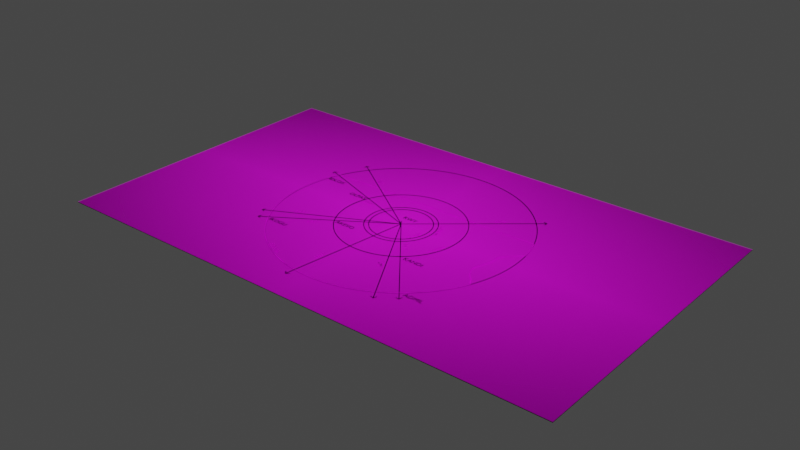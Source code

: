 # Source: VGHS_Radar_Map_50nm.blend  (saved by Blender 3.6.13; exported with 4.5.12 LTS)
import bpy
from mathutils import Matrix  # noqa: F401  (used for matrix-valued properties, if any)

bpy.ops.wm.read_factory_settings(use_empty=True)
scene = bpy.context.scene
scene.name = 'Scene'

# ---- collections
col_reference_image = bpy.data.collections.new('Reference_Image'); scene.collection.children.link(col_reference_image)
col_map_item = bpy.data.collections.new('Map_Item'); scene.collection.children.link(col_map_item)
col_xtra_item = bpy.data.collections.new('Xtra_Item'); col_map_item.children.link(col_xtra_item)
col_xtra_line = bpy.data.collections.new('Xtra Line'); col_xtra_item.children.link(col_xtra_line)
col_text_item = bpy.data.collections.new('Text_Item'); col_map_item.children.link(col_text_item)
col_reporting_point = bpy.data.collections.new('Reporting Point'); col_text_item.children.link(col_reporting_point)
col_caption = bpy.data.collections.new('Caption'); col_text_item.children.link(col_caption)
col_path_line_text = bpy.data.collections.new('Path Line Text'); col_text_item.children.link(col_path_line_text)
col_route_item = bpy.data.collections.new('Route_Item'); col_map_item.children.link(col_route_item)
col_basic_area = bpy.data.collections.new('Basic Area'); col_route_item.children.link(col_basic_area)
col_basic_area_1 = bpy.data.collections.new('Basic Area 1'); col_route_item.children.link(col_basic_area_1)
col_all_theme_map = bpy.data.collections.new('All_Theme_Map'); scene.collection.children.link(col_all_theme_map)

# ---- images (referenced by path relative to the original .blend; pixels are not part of the script)
import os
ASSET_DIR = os.environ.get("B2B_ASSET_DIR", "")  # directory of the original .blend (textures are referenced by path, not embedded)
HERE = os.path.dirname(os.path.abspath(__file__))  # packed textures are extracted next to this script under _unpacked/

def load_image(name, relpath, width, height, colorspace="sRGB"):
    """Load a texture the original file referenced (path relative to the .blend, or extracted next to this script)."""
    p = next((c for c in (os.path.join(HERE, relpath), os.path.join(ASSET_DIR, relpath)) if relpath and os.path.exists(c)), "")
    if p:
        img = bpy.data.images.load(p, check_existing=True)
        img.name = name
    else:  # same state as the original file: an image datablock whose file is absent (Cycles renders it pink)
        img = bpy.data.images.new(name, width, height)
        img.source = "FILE"
        img.filepath = "//" + (relpath or name)
    img.colorspace_settings.name = colorspace
    return img
img_map_color_palette_m2_psd = load_image('Map_Color_Palette M2.psd', 'Map_Color_Palette M2.psd', 1024, 1024, 'sRGB')
img_rm_satelite_50nm_psd = load_image('RM_Satelite_50nm.psd', 'RM_Satelite_50nm.psd', 1024, 1024, 'sRGB')

# ---- materials (node trees are filled in below, after node groups)
mat_gray_dark = bpy.data.materials.new('Gray_Dark')
mat_gray_dark.use_transparent_shadow = False
mat_gray_dark.diffuse_color = (0.1329, 0.1329, 0.1329, 1.0)
mat_white_bright = bpy.data.materials.new('White_Bright')
mat_white_bright.use_transparent_shadow = False
mat_white_bright.diffuse_color = (1.0, 1.0, 1.0, 1.0)
mat_white_dark = bpy.data.materials.new('White_Dark')
mat_white_dark.use_transparent_shadow = False
mat_white_dark.diffuse_color = (0.402, 0.402, 0.402, 1.0)
mat_map_color_palette = bpy.data.materials.new('Map_Color_Palette')
mat_map_color_palette.use_transparent_shadow = False
mat_map_color_palette.diffuse_color = (0.0, 1.0, 0.813, 1.0)
mat_rm_satelite_50nm = bpy.data.materials.new('RM_Satelite_50nm')
mat_rm_satelite_50nm.surface_render_method = 'BLENDED'
mat_rm_satelite_50nm.blend_method = 'BLEND'

# ---- node groups
ng_line_thickness = bpy.data.node_groups.new('Line Thickness', 'GeometryNodeTree')
_s = ng_line_thickness.interface.new_socket(name='Geometry', in_out='OUTPUT', socket_type='NodeSocketGeometry')
_s = ng_line_thickness.interface.new_socket(name='Geometry', in_out='INPUT', socket_type='NodeSocketGeometry')
_s = ng_line_thickness.interface.new_socket(name='Width', in_out='INPUT', socket_type='NodeSocketFloat')
_s.default_value = 20.0
_s.min_value = 0.0
_s.max_value = 100.0
_s = ng_line_thickness.interface.new_socket(name='Is Mesh', in_out='INPUT', socket_type='NodeSocketBool')
_s = ng_line_thickness.interface.new_socket(name='X Index', in_out='INPUT', socket_type='NodeSocketInt')
_s.min_value = 0
_s.max_value = 3
_s = ng_line_thickness.interface.new_socket(name='Y Index', in_out='INPUT', socket_type='NodeSocketInt')
ng_line_thickness.is_modifier = True
_N = ng_line_thickness.nodes; _L = ng_line_thickness.links
n0 = _N.new('GeometryNodeCurvePrimitiveLine'); n0.name = 'Curve Line'; n0.location = (-173, -56)
n1 = _N.new('ShaderNodeCombineXYZ'); n1.name = 'Combine XYZ'; n1.location = (-403, -89)
n2 = _N.new('ShaderNodeCombineXYZ'); n2.name = 'Combine XYZ.001'; n2.location = (-377, -246)
n3 = _N.new('ShaderNodeMath'); n3.name = 'Math'; n3.location = (-591, -81)
n3.operation = 'DIVIDE'
n3.inputs[1].default_value = -2.0
n4 = _N.new('ShaderNodeMath'); n4.name = 'Math.001'; n4.location = (-593, -250)
n4.operation = 'DIVIDE'
n4.inputs[1].default_value = 2.0
n5 = _N.new('GeometryNodeMeshToCurve'); n5.name = 'Mesh to Curve'; n5.location = (-799, -4)
n6 = _N.new('GeometryNodeSwitch'); n6.name = 'Switch'; n6.location = (-599, 147)
n7 = _N.new('NodeGroupOutput'); n7.name = 'Group Output'; n7.location = (1216, 118)
n8 = _N.new('GeometryNodeRealizeInstances'); n8.name = 'Realize Instances'; n8.location = (529, -182)
n9 = _N.new('GeometryNodeStoreNamedAttribute'); n9.name = 'Store Named Attribute'; n9.location = (749, -112)
n9.data_type = 'FLOAT2'
n9.domain = 'CORNER'
n9.inputs[2].default_value = 'UVMap'
n10 = _N.new('GeometryNodeSetMaterial'); n10.name = 'Set Material'; n10.location = (943, -142)
n10.inputs[2].default_value = mat_map_color_palette
n11 = _N.new('ShaderNodeMath'); n11.name = 'Math.002'; n11.location = (235, -340)
n11.operation = 'DIVIDE'
n12 = _N.new('ShaderNodeMath'); n12.name = 'Math.003'; n12.location = (393, -510)
n12.inputs[1].default_value = 0.125
n13 = _N.new('ShaderNodeMath'); n13.name = 'Math.004'; n13.location = (233, -510)
n13.operation = 'DIVIDE'
n14 = _N.new('ShaderNodeMath'); n14.name = 'Math.005'; n14.location = (388, -340)
n14.inputs[1].default_value = 0.125
n15 = _N.new('ShaderNodeCombineXYZ'); n15.name = 'Combine XYZ.002'; n15.location = (580, -334)
n16 = _N.new('GeometryNodeCurveToMesh'); n16.name = 'Curve to Mesh'; n16.location = (60, 59)
n17 = _N.new('NodeGroupInput'); n17.name = 'Group Input.001'; n17.location = (12, -438)
n18 = _N.new('NodeGroupInput'); n18.name = 'Group Input'; n18.location = (-1149, 25)
n19 = _N.new('NodeGroupInput'); n19.name = 'Group Input.002'; n19.location = (-836, 243)
n20 = _N.new('GeometryNodeInputNamedAttribute'); n20.name = 'Named Attribute'; n20.location = (35, 59)
n20.inputs[0].default_value = 'radius'
n21 = _N.new('GeometryNodeSwitch'); n21.name = 'Switch.001'; n21.location = (35, 59)
n21.input_type = 'FLOAT'
n21.inputs[1].default_value = 1.0
_L.new(n0.outputs[0], n16.inputs[1])
_L.new(n3.outputs[0], n1.inputs[0])
_L.new(n18.outputs[1], n3.inputs[0])
_L.new(n1.outputs[0], n0.inputs[0])
_L.new(n18.outputs[1], n4.inputs[0])
_L.new(n4.outputs[0], n2.inputs[0])
_L.new(n2.outputs[0], n0.inputs[1])
_L.new(n5.outputs[0], n6.inputs[2])
_L.new(n18.outputs[0], n6.inputs[1])
_L.new(n6.outputs[0], n16.inputs[0])
_L.new(n18.outputs[0], n5.inputs[0])
_L.new(n8.outputs[0], n9.inputs[0])
_L.new(n9.outputs[0], n10.inputs[0])
_L.new(n11.outputs[0], n14.inputs[0])
_L.new(n13.outputs[0], n12.inputs[0])
_L.new(n14.outputs[0], n15.inputs[0])
_L.new(n12.outputs[0], n15.inputs[1])
_L.new(n15.outputs[0], n9.inputs[3])
_L.new(n10.outputs[0], n7.inputs[0])
_L.new(n16.outputs[0], n8.inputs[0])
_L.new(n17.outputs[3], n11.inputs[1])
_L.new(n17.outputs[4], n13.inputs[1])
_L.new(n19.outputs[2], n6.inputs[0])
_L.new(n20.outputs[1], n21.inputs[0])
_L.new(n20.outputs[0], n21.inputs[2])
_L.new(n21.outputs[0], n16.inputs[2])
n7.is_active_output = True
ng_clonemesh = bpy.data.node_groups.new('CloneMesh', 'GeometryNodeTree')
_s = ng_clonemesh.interface.new_socket(name='Geometry', in_out='OUTPUT', socket_type='NodeSocketGeometry')
_s = ng_clonemesh.interface.new_socket(name='Geometry', in_out='INPUT', socket_type='NodeSocketGeometry')
_s = ng_clonemesh.interface.new_socket(name='Collection', in_out='INPUT', socket_type='NodeSocketCollection')
_s = ng_clonemesh.interface.new_socket(name='X Index', in_out='INPUT', socket_type='NodeSocketInt')
_s.min_value = 0
_s.max_value = 7
_s = ng_clonemesh.interface.new_socket(name='Y Index', in_out='INPUT', socket_type='NodeSocketInt')
_s.min_value = 0
_s.max_value = 7
ng_clonemesh.is_modifier = True
_N = ng_clonemesh.nodes; _L = ng_clonemesh.links
n0 = _N.new('GeometryNodeCollectionInfo'); n0.name = 'Collection Info'; n0.location = (-136, 83)
n1 = _N.new('NodeGroupOutput'); n1.name = 'Group Output'; n1.location = (891, 145)
n2 = _N.new('GeometryNodeRealizeInstances'); n2.name = 'Realize Instances'; n2.location = (66, 30)
n3 = _N.new('GeometryNodeStoreNamedAttribute'); n3.name = 'Store Named Attribute'; n3.location = (286, 100)
n3.data_type = 'FLOAT2'
n3.domain = 'CORNER'
n3.inputs[2].default_value = 'UVMap'
n4 = _N.new('GeometryNodeSetMaterial'); n4.name = 'Set Material'; n4.location = (479, 69)
n4.inputs[2].default_value = mat_map_color_palette
n5 = _N.new('GeometryNodeJoinGeometry'); n5.name = 'Join Geometry'; n5.location = (575, 222)
n6 = _N.new('ShaderNodeMath'); n6.name = 'Math'; n6.location = (-228, -128)
n6.operation = 'DIVIDE'
n6.inputs[1].default_value = 8.0
n7 = _N.new('ShaderNodeMath'); n7.name = 'Math.001'; n7.location = (-230, -299)
n7.operation = 'DIVIDE'
n7.inputs[1].default_value = 8.0
n8 = _N.new('ShaderNodeMath'); n8.name = 'Math.002'; n8.location = (-75, -128)
n8.inputs[1].default_value = 0.0625
n9 = _N.new('ShaderNodeCombineXYZ'); n9.name = 'Combine XYZ'; n9.location = (117, -123)
n10 = _N.new('ShaderNodeMath'); n10.name = 'Math.003'; n10.location = (-70, -299)
n10.inputs[1].default_value = 0.0625
n11 = _N.new('ShaderNodeMath'); n11.name = 'Math.004'; n11.location = (103, -297)
n11.operation = 'SUBTRACT'
n11.inputs[0].default_value = 1.0
n12 = _N.new('NodeGroupInput'); n12.name = 'Group Input'; n12.location = (-578, 131)
_L.new(n0.outputs[0], n2.inputs[0])
_L.new(n2.outputs[0], n3.inputs[0])
_L.new(n3.outputs[0], n4.inputs[0])
_L.new(n12.outputs[2], n6.inputs[0])
_L.new(n12.outputs[3], n7.inputs[0])
_L.new(n6.outputs[0], n8.inputs[0])
_L.new(n7.outputs[0], n10.inputs[0])
_L.new(n8.outputs[0], n9.inputs[0])
_L.new(n9.outputs[0], n3.inputs[3])
_L.new(n12.outputs[1], n0.inputs[0])
_L.new(n12.outputs[0], n5.inputs[0])
_L.new(n4.outputs[0], n5.inputs[0])
_L.new(n5.outputs[0], n1.inputs[0])
_L.new(n11.outputs[0], n9.inputs[1])
_L.new(n10.outputs[0], n11.inputs[1])
n1.is_active_output = True

# ---- material node trees
mat_gray_dark.use_nodes = True; mat_gray_dark.node_tree.nodes.clear()
_N = mat_gray_dark.node_tree.nodes; _L = mat_gray_dark.node_tree.links
n0 = _N.new('ShaderNodeBsdfPrincipled'); n0.name = 'Principled BSDF'; n0.location = (10, 300)
n0.distribution = 'GGX'
n0.subsurface_method = 'RANDOM_WALK_SKIN'
n0.inputs[3].default_value = 1.45
n0.inputs[27].default_value = (0.0, 0.0, 0.0, 1.0)
n0.inputs[28].default_value = 1.0
n1 = _N.new('ShaderNodeOutputMaterial'); n1.name = 'Material Output'; n1.location = (300, 300)
_L.new(n0.outputs[0], n1.inputs[0])
n1.is_active_output = True
mat_white_bright.use_nodes = True; mat_white_bright.node_tree.nodes.clear()
_N = mat_white_bright.node_tree.nodes; _L = mat_white_bright.node_tree.links
n0 = _N.new('ShaderNodeBsdfPrincipled'); n0.name = 'Principled BSDF'; n0.location = (10, 300)
n0.distribution = 'GGX'
n0.subsurface_method = 'RANDOM_WALK_SKIN'
n0.inputs[3].default_value = 1.45
n0.inputs[27].default_value = (0.0, 0.0, 0.0, 1.0)
n0.inputs[28].default_value = 1.0
n1 = _N.new('ShaderNodeOutputMaterial'); n1.name = 'Material Output'; n1.location = (300, 300)
_L.new(n0.outputs[0], n1.inputs[0])
n1.is_active_output = True
mat_white_dark.use_nodes = True; mat_white_dark.node_tree.nodes.clear()
_N = mat_white_dark.node_tree.nodes; _L = mat_white_dark.node_tree.links
n0 = _N.new('ShaderNodeBsdfPrincipled'); n0.name = 'Principled BSDF'; n0.location = (10, 300)
n0.distribution = 'GGX'
n0.subsurface_method = 'RANDOM_WALK_SKIN'
n0.inputs[3].default_value = 1.45
n0.inputs[27].default_value = (0.0, 0.0, 0.0, 1.0)
n0.inputs[28].default_value = 1.0
n1 = _N.new('ShaderNodeOutputMaterial'); n1.name = 'Material Output'; n1.location = (300, 300)
_L.new(n0.outputs[0], n1.inputs[0])
n1.is_active_output = True
mat_map_color_palette.use_nodes = True; mat_map_color_palette.node_tree.nodes.clear()
_N = mat_map_color_palette.node_tree.nodes; _L = mat_map_color_palette.node_tree.links
n0 = _N.new('ShaderNodeBsdfPrincipled'); n0.name = 'Principled BSDF'; n0.location = (10, 300)
n0.distribution = 'GGX'
n0.subsurface_method = 'RANDOM_WALK_SKIN'
n0.inputs[3].default_value = 1.45
n0.inputs[27].default_value = (0.0, 0.0, 0.0, 1.0)
n0.inputs[28].default_value = 1.0
n1 = _N.new('ShaderNodeOutputMaterial'); n1.name = 'Material Output'; n1.location = (300, 300)
n2 = _N.new('ShaderNodeTexImage'); n2.name = 'Image Texture'; n2.location = (-280, 278)
n2.image = img_map_color_palette_m2_psd
_L.new(n0.outputs[0], n1.inputs[0])
_L.new(n2.outputs[0], n0.inputs[0])
n1.is_active_output = True
mat_rm_satelite_50nm.use_nodes = True; mat_rm_satelite_50nm.node_tree.nodes.clear()
_N = mat_rm_satelite_50nm.node_tree.nodes; _L = mat_rm_satelite_50nm.node_tree.links
n0 = _N.new('ShaderNodeOutputMaterial'); n0.name = 'Material Output'; n0.location = (300, 300)
n1 = _N.new('ShaderNodeTexImage'); n1.name = 'Image Texture'; n1.location = (-200, 300)
n1.image = img_rm_satelite_50nm_psd
n1.extension = 'CLIP'
n2 = _N.new('ShaderNodeBsdfPrincipled'); n2.name = 'Principled BSDF'; n2.location = (0, 300)
n2.distribution = 'GGX'
n2.subsurface_method = 'RANDOM_WALK_SKIN'
n2.inputs[3].default_value = 1.45
n2.inputs[27].default_value = (0.0, 0.0, 0.0, 1.0)
n2.inputs[28].default_value = 1.0
_L.new(n1.outputs[0], n2.inputs[0])
_L.new(n1.outputs[1], n2.inputs[4])
_L.new(n2.outputs[0], n0.inputs[0])
n0.is_active_output = True

# ---- world
world_world = bpy.data.worlds.new('World'); scene.world = world_world
world_world.use_nodes = True; world_world.node_tree.nodes.clear()
_N = world_world.node_tree.nodes; _L = world_world.node_tree.links
n0 = _N.new('ShaderNodeOutputWorld'); n0.name = 'World Output'; n0.location = (300, 300)
n1 = _N.new('ShaderNodeBackground'); n1.name = 'Background'; n1.location = (10, 300)
n1.inputs[0].default_value = (0.05088, 0.05088, 0.05088, 1.0)
_L.new(n1.outputs[0], n0.inputs[0])
n0.is_active_output = True
world_world.color = (0.05088, 0.05088, 0.05088)
world_world.use_sun_shadow = False
world_world.sun_shadow_jitter_overblur = 0.0

# ---- meshes
me_plane_009 = bpy.data.meshes.new('Plane.009')
me_plane_009.from_pydata([], [], [])
_uv = me_plane_009.uv_layers.new(name='UVMap')
_uv.uv.foreach_set('vector', [])
me_plane_009.materials.append(mat_map_color_palette)
me_plane_009.update()
me_plane_004 = bpy.data.meshes.new('Plane.004')
me_plane_004.from_pydata([(2000.0, 1200.0, -10.0), (-2000.0, 1200.0, -10.0), (2000.0, -1200.0, -10.0), (-2000.0, -1200.0, -10.0)], [], [(3, 2, 0, 1)])
_uv = me_plane_004.uv_layers.new(name='UVMap')
_uv.uv.foreach_set('vector', [0.06065, 0.8084, 0.06065, 0.8084, 0.06065, 0.8084, 0.06065, 0.8084])
me_plane_004.materials.append(mat_map_color_palette)
me_plane_004.update()
me_plane_011 = bpy.data.meshes.new('Plane.011')
me_plane_011.from_pydata([(2000.0, 1200.0, -10.0), (-2000.0, 1200.0, -10.0), (2000.0, -1200.0, -10.0), (-2000.0, -1200.0, -10.0)], [], [(0, 1, 3, 2)])
_uv = me_plane_011.uv_layers.new(name='UVMap')
_uv.uv.foreach_set('vector', [0.05009, 0.6834, 0.05009, 0.6834, 0.05009, 0.6834, 0.05009, 0.6834])
me_plane_011.materials.append(mat_map_color_palette)
me_plane_011.update()
me_surface_map_runway_bg_001 = bpy.data.meshes.new('Surface_Map_Runway_BG.001')
me_surface_map_runway_bg_001.from_pydata([(2000.0, 1200.0, -5.0), (-2000.0, 1200.0, -5.0), (2000.0, -1200.0, -5.0), (-2000.0, -1200.0, -5.0)], [], [(3, 2, 0, 1)])
_uv = me_surface_map_runway_bg_001.uv_layers.new(name='UVMap')
_uv.uv.foreach_set('vector', [0.0, 0.0, 1.0, 0.0, 1.0, 1.0, 0.0, 1.0])
me_surface_map_runway_bg_001.materials.append(mat_rm_satelite_50nm)
me_surface_map_runway_bg_001.update()

# ---- curves / text
cu_beziercircle_001 = bpy.data.curves.new('BezierCircle.001', 'CURVE')
cu_beziercircle_001.dimensions = '2D'
_sp = cu_beziercircle_001.splines.new('BEZIER'); _sp.bezier_points.add(3)
_sp.bezier_points.foreach_set('co', [-463.0, 0.0, 0.0, 0.0, 463.0, 0.0, 463.0, 0.0, 0.0, 0.0, -463.0, 0.0])
_sp.bezier_points.foreach_set('handle_left', [-463.0, -255.6, 0.0, -255.6, 463.0, 0.0, 463.0, 255.6, 0.0, 255.6, -463.0, 0.0])
_sp.bezier_points.foreach_set('handle_right', [-463.0, 255.6, 0.0, 255.6, 463.0, 0.0, 463.0, -255.6, 0.0, -255.6, -463.0, 0.0])
for _p, _l, _r in zip(_sp.bezier_points, ['ALIGNED', 'ALIGNED', 'ALIGNED', 'ALIGNED'], ['ALIGNED', 'ALIGNED', 'ALIGNED', 'ALIGNED']): _p.handle_left_type = _l; _p.handle_right_type = _r
_sp.order_u = 0
_sp.order_v = 0
_sp.resolution_u = 32
_sp.use_cyclic_u = True
cu_beziercircle_001.materials.append(mat_gray_dark)
cu_beziercircle_001.bevel_mode = 'OBJECT'
cu_beziercircle_001.bevel_profile.use_clip = True
cu_beziercircle_001.resolution_u = 32
cu_beziercircle = bpy.data.curves.new('BezierCircle', 'CURVE')
cu_beziercircle.dimensions = '2D'
_sp = cu_beziercircle.splines.new('BEZIER'); _sp.bezier_points.add(3)
_sp.bezier_points.foreach_set('co', [-926.0, 0.0, 0.0, 0.0, 926.0, 0.0, 926.0, 0.0, 0.0, 0.0, -926.0, 0.0])
_sp.bezier_points.foreach_set('handle_left', [-926.0, -511.3, 0.0, -511.3, 926.0, 0.0, 926.0, 511.3, 0.0, 511.3, -926.0, 0.0])
_sp.bezier_points.foreach_set('handle_right', [-926.0, 511.3, 0.0, 511.3, 926.0, 0.0, 926.0, -511.3, 0.0, -511.3, -926.0, 0.0])
for _p, _l, _r in zip(_sp.bezier_points, ['ALIGNED', 'ALIGNED', 'ALIGNED', 'ALIGNED'], ['ALIGNED', 'ALIGNED', 'ALIGNED', 'ALIGNED']): _p.handle_left_type = _l; _p.handle_right_type = _r
_sp.order_u = 0
_sp.order_v = 0
_sp.resolution_u = 32
_sp.use_cyclic_u = True
cu_beziercircle.materials.append(mat_gray_dark)
cu_beziercircle.bevel_mode = 'OBJECT'
cu_beziercircle.bevel_profile.use_clip = True
cu_beziercircle.resolution_u = 32
cu_river_line = bpy.data.curves.new('River Line', 'CURVE')
cu_river_line.dimensions = '2D'
_sp = cu_river_line.splines.new('POLY'); _sp.points.add(30)
_sp.points.foreach_set('co', [216.0, -656.5, 0.0, 0.0, 204.9, -672.4, 0.0, 0.0, 192.7, -694.4, 0.0, 0.0, 180.2, -719.1, 0.0, 0.0, 174.5, -737.0, 0.0, 0.0, 173.8, -755.9, 0.0, 0.0, 175.8, -770.8, 0.0, 0.0, 183.6, -788.4, 0.0, 0.0, 192.0, -805.6, 0.0, 0.0, 208.6, -822.8, 0.0, 0.0, 222.1, -837.4, 0.0, 0.0, 231.6, -851.2, 0.0, 0.0, 242.1, -869.5, 0.0, 0.0, 250.5, -883.3, 0.0, 0.0, 261.7, -899.6, 0.0, 0.0, 278.7, -922.7, 0.0, 0.0, 288.8, -940.1, 0.0, 0.0, 296.1, -957.2, 0.0, 0.0, 310.8, -974.2, 0.0, 0.0, 340.6, -999.0, 0.0, 0.0, 355.8, -1010.0, 0.0, 0.0, 388.5, -1013.0, 0.0, 0.0, 426.5, -1012.0, 0.0, 0.0, 465.9, -1007.0, 0.0, 0.0, 499.2, -1013.0, 0.0, 0.0, 537.5, -1023.0, 0.0, 0.0, 565.8, -1039.0, 0.0, 0.0, 589.0, -1059.0, 0.0, 0.0, 605.2, -1081.0, 0.0, 0.0, 635.4, -1080.0, 0.0, 0.0, 656.6, -1074.0, 0.0, 0.0])
_sp.order_v = 0
_sp.resolution_u = 1
_sp.resolution_v = 0
_sp.use_endpoint_u = True
_sp.use_smooth = False
_sp = cu_river_line.splines.new('POLY'); _sp.points.add(14)
_sp.points.foreach_set('co', [484.0, -1194.0, 0.0, 0.0, 465.9, -1179.0, 0.0, 0.0, 445.7, -1160.0, 0.0, 0.0, 431.5, -1137.0, 0.0, 0.0, 422.5, -1112.0, 0.0, 0.0, 427.5, -1099.0, 0.0, 0.0, 443.7, -1099.0, 0.0, 0.0, 462.8, -1105.0, 0.0, 0.0, 489.1, -1106.0, 0.0, 0.0, 518.4, -1102.0, 0.0, 0.0, 535.5, -1096.0, 0.0, 0.0, 550.7, -1100.0, 0.0, 0.0, 565.8, -1097.0, 0.0, 0.0, 584.0, -1113.0, 0.0, 0.0, 604.1, -1138.0, 0.0, 0.0])
_sp.order_v = 0
_sp.resolution_u = 1
_sp.resolution_v = 0
_sp.use_endpoint_u = True
_sp.use_smooth = False
_sp = cu_river_line.splines.new('POLY'); _sp.points.add(11)
_sp.points.foreach_set('co', [189.3, -1222.0, 0.0, 0.0, 196.4, -1192.0, 0.0, 0.0, 206.5, -1166.0, 0.0, 0.0, 222.6, -1136.0, 0.0, 0.0, 242.8, -1115.0, 0.0, 0.0, 271.1, -1106.0, 0.0, 0.0, 289.2, -1117.0, 0.0, 0.0, 317.5, -1121.0, 0.0, 0.0, 335.7, -1137.0, 0.0, 0.0, 346.8, -1157.0, 0.0, 0.0, 358.9, -1178.0, 0.0, 0.0, 369.0, -1215.0, 0.0, 0.0])
_sp.order_v = 0
_sp.resolution_u = 1
_sp.resolution_v = 0
_sp.use_endpoint_u = True
_sp.use_smooth = False
_sp = cu_river_line.splines.new('POLY'); _sp.points.add(26)
_sp.points.foreach_set('co', [104.7, -604.5, 0.0, 0.0, 92.03, -618.4, 0.0, 0.0, 81.08, -636.2, 0.0, 0.0, 77.43, -659.7, 0.0, 0.0, 77.02, -681.2, 0.0, 0.0, 79.46, -700.7, 0.0, 0.0, 86.76, -722.2, 0.0, 0.0, 95.68, -740.9, 0.0, 0.0, 101.0, -754.7, 0.0, 0.0, 101.4, -781.0, 0.0, 0.0, 90.01, -806.2, 0.0, 0.0, 72.56, -839.4, 0.0, 0.0, 61.61, -862.2, 0.0, 0.0, 60.44, -880.3, 0.0, 0.0, 63.36, -908.9, 0.0, 0.0, 78.55, -928.2, 0.0, 0.0, 103.7, -941.0, 0.0, 0.0, 121.2, -952.1, 0.0, 0.0, 134.3, -976.3, 0.0, 0.0, 137.3, -998.5, 0.0, 0.0, 160.6, -1019.0, 0.0, 0.0, 172.8, -1044.0, 0.0, 0.0, 171.3, -1079.0, 0.0, 0.0, 166.2, -1114.0, 0.0, 0.0, 161.2, -1147.0, 0.0, 0.0, 139.0, -1188.0, 0.0, 0.0, 133.9, -1214.0, 0.0, 0.0])
_sp.order_v = 0
_sp.resolution_u = 1
_sp.resolution_v = 0
_sp.use_endpoint_u = True
_sp.use_smooth = False
cu_river_line.materials.append(mat_gray_dark)
cu_river_line.bevel_mode = 'OBJECT'
cu_river_line.resolution_u = 1
txt_text_012 = bpy.data.curves.new('Text.012', 'FONT')
txt_text_012.dimensions = '2D'
txt_text_012.body = 'ADMIL'
txt_text_012.materials.append(mat_white_bright)
txt_text_012.bevel_mode = 'OBJECT'
txt_text_012.resolution_u = 3
txt_text_012.align_x = 'CENTER'
txt_text_012.align_y = 'BOTTOM'
txt_text_012.size = 50.0
txt_text_013 = bpy.data.curves.new('Text.013', 'FONT')
txt_text_013.dimensions = '2D'
txt_text_013.body = 'KANDI'
txt_text_013.materials.append(mat_white_bright)
txt_text_013.bevel_mode = 'OBJECT'
txt_text_013.resolution_u = 3
txt_text_013.align_x = 'CENTER'
txt_text_013.align_y = 'BOTTOM'
txt_text_013.size = 50.0
txt_text_014 = bpy.data.curves.new('Text.014', 'FONT')
txt_text_014.dimensions = '2D'
txt_text_014.body = 'AKEVO'
txt_text_014.materials.append(mat_white_bright)
txt_text_014.bevel_mode = 'OBJECT'
txt_text_014.resolution_u = 3
txt_text_014.align_x = 'CENTER'
txt_text_014.align_y = 'BOTTOM'
txt_text_014.size = 50.0
txt_text_015 = bpy.data.curves.new('Text.015', 'FONT')
txt_text_015.dimensions = '2D'
txt_text_015.body = 'IKOGU'
txt_text_015.materials.append(mat_white_bright)
txt_text_015.bevel_mode = 'OBJECT'
txt_text_015.resolution_u = 3
txt_text_015.align_x = 'CENTER'
txt_text_015.align_y = 'BOTTOM'
txt_text_015.size = 50.0
txt_text_016 = bpy.data.curves.new('Text.016', 'FONT')
txt_text_016.dimensions = '2D'
txt_text_016.body = 'OLPAS'
txt_text_016.materials.append(mat_white_bright)
txt_text_016.bevel_mode = 'OBJECT'
txt_text_016.resolution_u = 3
txt_text_016.align_x = 'CENTER'
txt_text_016.align_y = 'BOTTOM'
txt_text_016.size = 50.0
txt_text_017 = bpy.data.curves.new('Text.017', 'FONT')
txt_text_017.dimensions = '2D'
txt_text_017.body = 'IDLOX'
txt_text_017.materials.append(mat_white_bright)
txt_text_017.bevel_mode = 'OBJECT'
txt_text_017.resolution_u = 3
txt_text_017.align_x = 'CENTER'
txt_text_017.align_y = 'BOTTOM'
txt_text_017.size = 50.0
txt_text_003 = bpy.data.curves.new('Text.003', 'FONT')
txt_text_003.dimensions = '2D'
txt_text_003.body = '25 NM'
txt_text_003.materials.append(mat_white_bright)
txt_text_003.bevel_mode = 'OBJECT'
txt_text_003.resolution_u = 3
txt_text_003.align_x = 'CENTER'
txt_text_003.align_y = 'BOTTOM'
txt_text_003.size = 50.0
txt_text = bpy.data.curves.new('Text', 'FONT')
txt_text.dimensions = '2D'
txt_text.body = '50 NM'
txt_text.materials.append(mat_white_bright)
txt_text.bevel_mode = 'OBJECT'
txt_text.resolution_u = 3
txt_text.align_x = 'CENTER'
txt_text.align_y = 'BOTTOM'
txt_text.size = 50.0
txt_text_002 = bpy.data.curves.new('Text.002', 'FONT')
txt_text_002.dimensions = '2D'
txt_text_002.body = 'RWY'
txt_text_002.materials.append(mat_white_bright)
txt_text_002.bevel_mode = 'OBJECT'
txt_text_002.resolution_u = 3
txt_text_002.align_x = 'CENTER'
txt_text_002.align_y = 'CENTER'
txt_text_002.size = 50.0
txt_text_001 = bpy.data.curves.new('Text.001', 'FONT')
txt_text_001.dimensions = '2D'
txt_text_001.body = '12 NM'
txt_text_001.materials.append(mat_white_bright)
txt_text_001.bevel_mode = 'OBJECT'
txt_text_001.resolution_u = 3
txt_text_001.align_x = 'CENTER'
txt_text_001.align_y = 'BOTTOM'
txt_text_001.size = 50.0
txt_text_018 = bpy.data.curves.new('Text.018', 'FONT')
txt_text_018.dimensions = '2D'
txt_text_018.body = '14 NM'
txt_text_018.materials.append(mat_white_bright)
txt_text_018.bevel_mode = 'OBJECT'
txt_text_018.resolution_u = 3
txt_text_018.align_x = 'CENTER'
txt_text_018.align_y = 'TOP'
txt_text_018.size = 50.0
txt_text_004 = bpy.data.curves.new('Text.004', 'FONT')
txt_text_004.dimensions = '2D'
txt_text_004.body = '050°'
txt_text_004.materials.append(mat_white_dark)
txt_text_004.bevel_mode = 'OBJECT'
txt_text_004.resolution_u = 3
txt_text_004.align_x = 'CENTER'
txt_text_004.align_y = 'BOTTOM'
txt_text_004.size = 50.0
txt_text_005 = bpy.data.curves.new('Text.005', 'FONT')
txt_text_005.dimensions = '2D'
txt_text_005.body = '141°'
txt_text_005.materials.append(mat_white_dark)
txt_text_005.bevel_mode = 'OBJECT'
txt_text_005.resolution_u = 3
txt_text_005.align_x = 'CENTER'
txt_text_005.align_y = 'BOTTOM'
txt_text_005.size = 50.0
txt_text_006 = bpy.data.curves.new('Text.006', 'FONT')
txt_text_006.dimensions = '2D'
txt_text_006.body = '150°'
txt_text_006.materials.append(mat_white_dark)
txt_text_006.bevel_mode = 'OBJECT'
txt_text_006.resolution_u = 3
txt_text_006.align_x = 'CENTER'
txt_text_006.align_y = 'BOTTOM'
txt_text_006.size = 50.0
txt_text_007 = bpy.data.curves.new('Text.007', 'FONT')
txt_text_007.dimensions = '2D'
txt_text_007.body = '187°'
txt_text_007.materials.append(mat_white_dark)
txt_text_007.bevel_mode = 'OBJECT'
txt_text_007.resolution_u = 3
txt_text_007.align_x = 'CENTER'
txt_text_007.align_y = 'BOTTOM'
txt_text_007.size = 50.0
txt_text_008 = bpy.data.curves.new('Text.008', 'FONT')
txt_text_008.dimensions = '2D'
txt_text_008.body = '237°'
txt_text_008.materials.append(mat_white_dark)
txt_text_008.bevel_mode = 'OBJECT'
txt_text_008.resolution_u = 3
txt_text_008.align_x = 'CENTER'
txt_text_008.align_y = 'BOTTOM'
txt_text_008.size = 50.0
txt_text_009 = bpy.data.curves.new('Text.009', 'FONT')
txt_text_009.dimensions = '2D'
txt_text_009.body = '243°'
txt_text_009.materials.append(mat_white_dark)
txt_text_009.bevel_mode = 'OBJECT'
txt_text_009.resolution_u = 3
txt_text_009.align_x = 'CENTER'
txt_text_009.align_y = 'BOTTOM'
txt_text_009.size = 50.0
txt_text_010 = bpy.data.curves.new('Text.010', 'FONT')
txt_text_010.dimensions = '2D'
txt_text_010.body = '290°'
txt_text_010.materials.append(mat_white_dark)
txt_text_010.bevel_mode = 'OBJECT'
txt_text_010.resolution_u = 3
txt_text_010.align_x = 'CENTER'
txt_text_010.align_y = 'BOTTOM'
txt_text_010.size = 50.0
txt_text_011 = bpy.data.curves.new('Text.011', 'FONT')
txt_text_011.dimensions = '2D'
txt_text_011.body = '305°'
txt_text_011.materials.append(mat_white_dark)
txt_text_011.bevel_mode = 'OBJECT'
txt_text_011.resolution_u = 3
txt_text_011.align_x = 'CENTER'
txt_text_011.align_y = 'BOTTOM'
txt_text_011.size = 50.0
cu_beziercurve_002 = bpy.data.curves.new('BezierCurve.002', 'CURVE')
cu_beziercurve_002.dimensions = '2D'
_sp = cu_beziercurve_002.splines.new('BEZIER'); _sp.bezier_points.add(1)
_sp.bezier_points.foreach_set('co', [0.0, 10.12, 0.0, 0.0, 42.12, 0.0])
_sp.bezier_points.foreach_set('handle_left', [0.0, -2.373, 0.0, 0.0, 29.63, 0.0])
_sp.bezier_points.foreach_set('handle_right', [0.0, 22.61, 0.0, 0.0, 54.61, 0.0])
for _p, _l, _r in zip(_sp.bezier_points, ['AUTO', 'AUTO'], ['AUTO', 'AUTO']): _p.handle_left_type = _l; _p.handle_right_type = _r
_sp.order_u = 0
_sp.order_v = 0
_sp.resolution_u = 1
cu_beziercurve_002.materials.append(mat_white_bright)
cu_beziercurve_002.bevel_mode = 'OBJECT'
cu_beziercurve_002.resolution_u = 1
cu_circle_50_nm__modified = bpy.data.curves.new('Circle 50 nm [Modified] ', 'CURVE')
cu_circle_50_nm__modified.dimensions = '2D'
_sp = cu_circle_50_nm__modified.splines.new('POLY'); _sp.points.add(108)
_sp.points.foreach_set('co', [884.4, 275.3, 0.0, 0.0, 877.3, 296.9, 0.0, 0.0, 869.8, 318.3, 0.0, 0.0, 863.8, 334.2, 0.0, 0.0, 841.0, 334.2, 0.0, 0.0, 814.4, 334.2, 0.0, 0.0, 767.6, 334.2, 0.0, 0.0, 693.6, 334.2, 0.0, 0.0, 586.8, 334.2, 0.0, 0.0, 493.5, 334.2, 0.0, 0.0, 246.8, 334.2, 0.0, 0.0, -1.349e-05, 334.2, 0.0, 0.0, -246.8, 334.2, 0.0, 0.0, -493.5, 334.2, 0.0, 0.0, -586.8, 334.2, 0.0, 0.0, -693.6, 334.2, 0.0, 0.0, -767.6, 334.2, 0.0, 0.0, -814.4, 334.2, 0.0, 0.0, -841.0, 334.2, 0.0, 0.0, -863.8, 334.2, 0.0, 0.0, -869.8, 318.3, 0.0, 0.0, -877.3, 296.9, 0.0, 0.0, -884.4, 275.3, 0.0, 0.0, -890.9, 253.5, 0.0, 0.0, -896.8, 231.4, 0.0, 0.0, -902.3, 209.1, 0.0, 0.0, -907.2, 186.6, 0.0, 0.0, -911.5, 163.9, 0.0, 0.0, -915.3, 141.0, 0.0, 0.0, -918.6, 117.9, 0.0, 0.0, -921.2, 94.65, 0.0, 0.0, -923.3, 71.23, 0.0, 0.0, -924.8, 47.64, 0.0, 0.0, -925.7, 23.89, 0.0, 0.0, -926.0, 0.0, 0.0, 0.0, -924.8, -47.64, 0.0, 0.0, -921.2, -94.65, 0.0, 0.0, -915.3, -141.0, 0.0, 0.0, -907.2, -186.6, 0.0, 0.0, -896.8, -231.4, 0.0, 0.0, -884.4, -275.3, 0.0, 0.0, -869.8, -318.3, 0.0, 0.0, -853.2, -360.4, 0.0, 0.0, -834.7, -401.4, 0.0, 0.0, -814.2, -441.3, 0.0, 0.0, -791.9, -480.1, 0.0, 0.0, -767.8, -517.7, 0.0, 0.0, -742.0, -554.0, 0.0, 0.0, -714.5, -589.0, 0.0, 0.0, -685.4, -622.6, 0.0, 0.0, -654.7, -654.7, 0.0, 0.0, -622.6, -685.4, 0.0, 0.0, -589.0, -714.5, 0.0, 0.0, -554.0, -742.0, 0.0, 0.0, -517.7, -767.8, 0.0, 0.0, -480.1, -791.9, 0.0, 0.0, -441.3, -814.2, 0.0, 0.0, -401.4, -834.7, 0.0, 0.0, -360.4, -853.2, 0.0, 0.0, -318.3, -869.8, 0.0, 0.0, -275.3, -884.4, 0.0, 0.0, -231.4, -896.8, 0.0, 0.0, -186.6, -907.2, 0.0, 0.0, -141.0, -915.3, 0.0, 0.0, -94.65, -921.2, 0.0, 0.0, -47.64, -924.8, 0.0, 0.0, 0.0, -926.0, 0.0, 0.0, 47.64, -924.8, 0.0, 0.0, 94.65, -921.2, 0.0, 0.0, 141.0, -915.3, 0.0, 0.0, 186.6, -907.2, 0.0, 0.0, 231.4, -896.8, 0.0, 0.0, 275.3, -884.4, 0.0, 0.0, 318.3, -869.8, 0.0, 0.0, 360.4, -853.2, 0.0, 0.0, 401.4, -834.7, 0.0, 0.0, 441.3, -814.2, 0.0, 0.0, 480.1, -791.9, 0.0, 0.0, 517.7, -767.8, 0.0, 0.0, 554.0, -742.0, 0.0, 0.0, 589.0, -714.5, 0.0, 0.0, 622.6, -685.4, 0.0, 0.0, 654.7, -654.7, 0.0, 0.0, 685.4, -622.6, 0.0, 0.0, 714.5, -589.0, 0.0, 0.0, 742.0, -554.0, 0.0, 0.0, 767.8, -517.7, 0.0, 0.0, 791.9, -480.1, 0.0, 0.0, 814.2, -441.3, 0.0, 0.0, 834.7, -401.4, 0.0, 0.0, 854.5, -357.0, 0.0, 0.0, 843.8, -345.9, 0.0, 0.0, 819.9, -304.4, 0.0, 0.0, 793.2, -281.4, 0.0, 0.0, 769.5, -250.2, 0.0, 0.0, 765.9, -231.5, 0.0, 0.0, 743.8, -206.4, 0.0, 0.0, 747.9, -150.7, 0.0, 0.0, 764.1, -97.82, 0.0, 0.0, 786.7, -31.56, 0.0, 0.0, 787.0, 48.24, 0.0, 0.0, 809.5, 77.71, 0.0, 0.0, 838.2, 97.34, 0.0, 0.0, 869.8, 127.5, 0.0, 0.0, 910.9, 167.1, 0.0, 0.0, 907.2, 186.6, 0.0, 0.0, 902.3, 209.1, 0.0, 0.0, 896.8, 231.4, 0.0, 0.0, 890.9, 253.5, 0.0, 0.0])
_sp.order_v = 0
_sp.resolution_u = 1
_sp.resolution_v = 0
_sp.use_cyclic_u = True
_sp.use_endpoint_u = True
_sp.use_smooth = False
cu_circle_50_nm__modified.materials.append(mat_white_bright)
cu_circle_50_nm__modified.bevel_mode = 'OBJECT'
cu_circle_50_nm__modified.resolution_u = 1
cu_area_25nm = bpy.data.curves.new('Area 25nm', 'CURVE')
cu_area_25nm.dimensions = '2D'
_sp = cu_area_25nm.splines.new('POLY'); _sp.points.add(100)
_sp.points.foreach_set('co', [-311.5, 333.9, 0.0, 0.0, -320.5, 333.9, 0.0, 0.0, -327.4, 327.4, 0.0, 0.0, -342.7, 311.3, 0.0, 0.0, -357.2, 294.5, 0.0, 0.0, -371.0, 277.0, 0.0, 0.0, -383.9, 258.8, 0.0, 0.0, -396.0, 240.0, 0.0, 0.0, -407.1, 220.7, 0.0, 0.0, -417.3, 200.7, 0.0, 0.0, -426.6, 180.2, 0.0, 0.0, -434.9, 159.2, 0.0, 0.0, -442.2, 137.7, 0.0, 0.0, -448.4, 115.7, 0.0, 0.0, -453.6, 93.29, 0.0, 0.0, -457.7, 70.49, 0.0, 0.0, -460.6, 47.33, 0.0, 0.0, -462.4, 23.82, 0.0, 0.0, -463.0, 0.0, 0.0, 0.0, -462.4, -23.82, 0.0, 0.0, -460.6, -47.33, 0.0, 0.0, -457.7, -70.49, 0.0, 0.0, -453.6, -93.29, 0.0, 0.0, -448.4, -115.7, 0.0, 0.0, -442.2, -137.7, 0.0, 0.0, -434.9, -159.2, 0.0, 0.0, -426.6, -180.2, 0.0, 0.0, -417.3, -200.7, 0.0, 0.0, -407.1, -220.7, 0.0, 0.0, -396.0, -240.0, 0.0, 0.0, -383.9, -258.8, 0.0, 0.0, -371.0, -277.0, 0.0, 0.0, -357.2, -294.5, 0.0, 0.0, -342.7, -311.3, 0.0, 0.0, -327.4, -327.4, 0.0, 0.0, -311.3, -342.7, 0.0, 0.0, -294.5, -357.2, 0.0, 0.0, -277.0, -371.0, 0.0, 0.0, -258.8, -383.9, 0.0, 0.0, -240.0, -396.0, 0.0, 0.0, -220.7, -407.1, 0.0, 0.0, -200.7, -417.3, 0.0, 0.0, -180.2, -426.6, 0.0, 0.0, -159.2, -434.9, 0.0, 0.0, -137.7, -442.2, 0.0, 0.0, -115.7, -448.4, 0.0, 0.0, -93.29, -453.6, 0.0, 0.0, -70.49, -457.7, 0.0, 0.0, -47.33, -460.6, 0.0, 0.0, -23.82, -462.4, 0.0, 0.0, 0.0, -463.0, 0.0, 0.0, 23.82, -462.4, 0.0, 0.0, 47.33, -460.6, 0.0, 0.0, 70.49, -457.7, 0.0, 0.0, 93.29, -453.6, 0.0, 0.0, 115.7, -448.4, 0.0, 0.0, 137.7, -442.2, 0.0, 0.0, 159.2, -434.9, 0.0, 0.0, 180.2, -426.6, 0.0, 0.0, 200.7, -417.3, 0.0, 0.0, 220.7, -407.1, 0.0, 0.0, 240.0, -396.0, 0.0, 0.0, 258.8, -383.9, 0.0, 0.0, 277.0, -371.0, 0.0, 0.0, 294.5, -357.2, 0.0, 0.0, 311.3, -342.7, 0.0, 0.0, 327.4, -327.4, 0.0, 0.0, 342.7, -311.3, 0.0, 0.0, 357.2, -294.5, 0.0, 0.0, 371.0, -277.0, 0.0, 0.0, 383.9, -258.8, 0.0, 0.0, 396.0, -240.0, 0.0, 0.0, 407.1, -220.7, 0.0, 0.0, 417.3, -200.7, 0.0, 0.0, 426.6, -180.2, 0.0, 0.0, 434.9, -159.2, 0.0, 0.0, 442.2, -137.7, 0.0, 0.0, 448.4, -115.7, 0.0, 0.0, 453.6, -93.29, 0.0, 0.0, 457.7, -70.49, 0.0, 0.0, 460.6, -47.33, 0.0, 0.0, 462.4, -23.82, 0.0, 0.0, 463.0, 0.0, 0.0, 0.0, 462.4, 23.82, 0.0, 0.0, 460.6, 47.33, 0.0, 0.0, 457.7, 70.49, 0.0, 0.0, 453.6, 93.29, 0.0, 0.0, 448.4, 115.7, 0.0, 0.0, 442.2, 137.7, 0.0, 0.0, 434.9, 159.2, 0.0, 0.0, 426.6, 180.2, 0.0, 0.0, 417.3, 200.7, 0.0, 0.0, 407.1, 220.7, 0.0, 0.0, 396.0, 240.0, 0.0, 0.0, 383.9, 258.8, 0.0, 0.0, 371.0, 277.0, 0.0, 0.0, 357.2, 294.5, 0.0, 0.0, 342.7, 311.3, 0.0, 0.0, 327.4, 327.4, 0.0, 0.0, 320.5, 333.9, 0.0, 0.0, 311.5, 333.9, 0.0, 0.0])
_sp.order_v = 0
_sp.resolution_u = 1
_sp.resolution_v = 0
_sp.use_endpoint_u = True
_sp.use_smooth = False
cu_area_25nm.materials.append(mat_white_bright)
cu_area_25nm.bevel_mode = 'OBJECT'
cu_area_25nm.resolution_u = 1
cu_area_25nm_001 = bpy.data.curves.new('Area 25nm.001', 'CURVE')
cu_area_25nm_001.dimensions = '2D'
_sp = cu_area_25nm_001.splines.new('BEZIER'); _sp.bezier_points.add(3)
_sp.bezier_points.foreach_set('co', [-222.2, 0.0, 0.0, 0.0, 222.2, 0.0, 222.2, 0.0, 0.0, 0.0, -222.2, 0.0])
_sp.bezier_points.foreach_set('handle_left', [-222.2, -122.7, 0.0, -122.7, 222.2, 0.0, 222.2, 122.7, 0.0, 122.7, -222.2, 0.0])
_sp.bezier_points.foreach_set('handle_right', [-222.2, 122.7, 0.0, 122.7, 222.2, 0.0, 222.2, -122.7, 0.0, -122.7, -222.2, 0.0])
for _p, _l, _r in zip(_sp.bezier_points, ['ALIGNED', 'ALIGNED', 'ALIGNED', 'ALIGNED'], ['ALIGNED', 'ALIGNED', 'ALIGNED', 'ALIGNED']): _p.handle_left_type = _l; _p.handle_right_type = _r
_sp.order_u = 0
_sp.order_v = 0
_sp.use_cyclic_u = True
cu_area_25nm_001.materials.append(mat_white_bright)
cu_area_25nm_001.bevel_mode = 'OBJECT'
cu_area_25nm_001.bevel_profile.use_clip = True
cu_area_25nm_002 = bpy.data.curves.new('Area 25nm.002', 'CURVE')
cu_area_25nm_002.dimensions = '2D'
_sp = cu_area_25nm_002.splines.new('BEZIER'); _sp.bezier_points.add(3)
_sp.bezier_points.foreach_set('co', [-256.4, 0.0, 0.0, 0.0, 256.4, 0.0, 256.4, 0.0, 0.0, 0.0, -256.4, 0.0])
_sp.bezier_points.foreach_set('handle_left', [-256.4, -141.6, 0.0, -141.6, 256.4, 0.0, 256.4, 141.6, 0.0, 141.6, -256.4, 0.0])
_sp.bezier_points.foreach_set('handle_right', [-256.4, 141.6, 0.0, 141.6, 256.4, 0.0, 256.4, -141.6, 0.0, -141.6, -256.4, 0.0])
for _p, _l, _r in zip(_sp.bezier_points, ['ALIGNED', 'ALIGNED', 'ALIGNED', 'ALIGNED'], ['ALIGNED', 'ALIGNED', 'ALIGNED', 'ALIGNED']): _p.handle_left_type = _l; _p.handle_right_type = _r
_sp.order_u = 0
_sp.order_v = 0
_sp.use_cyclic_u = True
cu_area_25nm_002.materials.append(mat_white_bright)
cu_area_25nm_002.bevel_mode = 'OBJECT'
cu_area_25nm_002.bevel_profile.use_clip = True
cu_path_050 = bpy.data.curves.new('Path 050°', 'CURVE')
cu_path_050.dimensions = '2D'
_sp = cu_path_050.splines.new('POLY'); _sp.points.add(1)
_sp.points.foreach_set('co', [0.0, 0.0, 0.0, 0.0, 766.0, 642.8, 0.0, 0.0])
_sp.order_v = 0
_sp.resolution_u = 1
_sp.resolution_v = 0
_sp.use_endpoint_u = True
_sp.use_smooth = False
_sp = cu_path_050.splines.new('POLY'); _sp.points.add(2)
_sp.points.foreach_set('co', [763.6, 614.6, 0.0, 0.0, 766.0, 642.8, 0.0, 0.0, 737.9, 645.3, 0.0, 0.0])
_sp.order_v = 0
_sp.resolution_u = 1
_sp.resolution_v = 0
_sp.use_endpoint_u = True
_sp.use_smooth = False
cu_path_050.bevel_mode = 'OBJECT'
cu_path_050.resolution_u = 1
cu_path_141 = bpy.data.curves.new('Path 141°', 'CURVE')
cu_path_141.dimensions = '2D'
_sp = cu_path_141.splines.new('POLY'); _sp.points.add(1)
_sp.points.foreach_set('co', [0.0, 0.0, 0.0, 0.0, 629.3, -777.1, 0.0, 0.0])
_sp.order_v = 0
_sp.resolution_u = 1
_sp.resolution_v = 0
_sp.use_endpoint_u = True
_sp.use_smooth = False
_sp = cu_path_141.splines.new('POLY'); _sp.points.add(2)
_sp.points.foreach_set('co', [601.2, -774.2, 0.0, 0.0, 629.3, -777.1, 0.0, 0.0, 632.3, -749.0, 0.0, 0.0])
_sp.order_v = 0
_sp.resolution_u = 1
_sp.resolution_v = 0
_sp.use_endpoint_u = True
_sp.use_smooth = False
cu_path_141.materials.append(mat_white_dark)
cu_path_141.bevel_mode = 'OBJECT'
cu_path_141.resolution_u = 1
cu_path_150 = bpy.data.curves.new('Path 150°', 'CURVE')
cu_path_150.dimensions = '2D'
_sp = cu_path_150.splines.new('POLY'); _sp.points.add(1)
_sp.points.foreach_set('co', [0.0, 0.0, 0.0, 0.0, 500.0, -866.0, 0.0, 0.0])
_sp.order_v = 0
_sp.resolution_u = 1
_sp.resolution_v = 0
_sp.use_endpoint_u = True
_sp.use_smooth = False
_sp = cu_path_150.splines.new('POLY'); _sp.points.add(2)
_sp.points.foreach_set('co', [472.7, -858.7, 0.0, 0.0, 500.0, -866.0, 0.0, 0.0, 507.3, -838.7, 0.0, 0.0])
_sp.order_v = 0
_sp.resolution_u = 1
_sp.resolution_v = 0
_sp.use_endpoint_u = True
_sp.use_smooth = False
cu_path_150.materials.append(mat_white_dark)
cu_path_150.bevel_mode = 'OBJECT'
cu_path_150.resolution_u = 1
cu_path_187 = bpy.data.curves.new('Path 187°', 'CURVE')
cu_path_187.dimensions = '2D'
_sp = cu_path_187.splines.new('POLY'); _sp.points.add(1)
_sp.points.foreach_set('co', [0.0, 0.0, 0.0, 0.0, -121.9, -992.5, 0.0, 0.0])
_sp.order_v = 0
_sp.resolution_u = 1
_sp.resolution_v = 0
_sp.use_endpoint_u = True
_sp.use_smooth = False
_sp = cu_path_187.splines.new('POLY'); _sp.points.add(2)
_sp.points.foreach_set('co', [-139.3, -970.3, 0.0, 0.0, -121.9, -992.5, 0.0, 0.0, -99.58, -975.1, 0.0, 0.0])
_sp.order_v = 0
_sp.resolution_u = 1
_sp.resolution_v = 0
_sp.use_endpoint_u = True
_sp.use_smooth = False
cu_path_187.materials.append(mat_white_dark)
cu_path_187.bevel_mode = 'OBJECT'
cu_path_187.resolution_u = 1
cu_path_237 = bpy.data.curves.new('Path 237°', 'CURVE')
cu_path_237.dimensions = '2D'
_sp = cu_path_237.splines.new('POLY'); _sp.points.add(1)
_sp.points.foreach_set('co', [0.0, 0.0, 0.0, 0.0, -838.7, -544.6, 0.0, 0.0])
_sp.order_v = 0
_sp.resolution_u = 1
_sp.resolution_v = 0
_sp.use_endpoint_u = True
_sp.use_smooth = False
_sp = cu_path_237.splines.new('POLY'); _sp.points.add(2)
_sp.points.foreach_set('co', [-832.8, -517.0, 0.0, 0.0, -838.7, -544.6, 0.0, 0.0, -811.0, -550.5, 0.0, 0.0])
_sp.order_v = 0
_sp.resolution_u = 1
_sp.resolution_v = 0
_sp.use_endpoint_u = True
_sp.use_smooth = False
cu_path_237.materials.append(mat_white_dark)
cu_path_237.bevel_mode = 'OBJECT'
cu_path_237.resolution_u = 1
cu_path_243 = bpy.data.curves.new('Path 243°', 'CURVE')
cu_path_243.dimensions = '2D'
_sp = cu_path_243.splines.new('POLY'); _sp.points.add(1)
_sp.points.foreach_set('co', [0.0, 0.0, 0.0, 0.0, -891.0, -454.0, 0.0, 0.0])
_sp.order_v = 0
_sp.resolution_u = 1
_sp.resolution_v = 0
_sp.use_endpoint_u = True
_sp.use_smooth = False
_sp = cu_path_243.splines.new('POLY'); _sp.points.add(2)
_sp.points.foreach_set('co', [-882.3, -427.1, 0.0, 0.0, -891.0, -454.0, 0.0, 0.0, -864.1, -462.7, 0.0, 0.0])
_sp.order_v = 0
_sp.resolution_u = 1
_sp.resolution_v = 0
_sp.use_endpoint_u = True
_sp.use_smooth = False
cu_path_243.materials.append(mat_white_dark)
cu_path_243.bevel_mode = 'OBJECT'
cu_path_243.resolution_u = 1
cu_path_290 = bpy.data.curves.new('Path 290°', 'CURVE')
cu_path_290.dimensions = '2D'
_sp = cu_path_290.splines.new('POLY'); _sp.points.add(1)
_sp.points.foreach_set('co', [0.0, 0.0, 0.0, 0.0, -939.7, 342.0, 0.0, 0.0])
_sp.order_v = 0
_sp.resolution_u = 1
_sp.resolution_v = 0
_sp.use_endpoint_u = True
_sp.use_smooth = False
_sp = cu_path_290.splines.new('POLY'); _sp.points.add(2)
_sp.points.foreach_set('co', [-914.1, 354.0, 0.0, 0.0, -939.7, 342.0, 0.0, 0.0, -927.7, 316.4, 0.0, 0.0])
_sp.order_v = 0
_sp.resolution_u = 1
_sp.resolution_v = 0
_sp.use_endpoint_u = True
_sp.use_smooth = False
cu_path_290.materials.append(mat_white_dark)
cu_path_290.bevel_mode = 'OBJECT'
cu_path_290.resolution_u = 1
cu_path_305 = bpy.data.curves.new('Path 305°', 'CURVE')
cu_path_305.dimensions = '2D'
_sp = cu_path_305.splines.new('POLY'); _sp.points.add(1)
_sp.points.foreach_set('co', [0.0, 0.0, 0.0, 0.0, -819.2, 573.6, 0.0, 0.0])
_sp.order_v = 0
_sp.resolution_u = 1
_sp.resolution_v = 0
_sp.use_endpoint_u = True
_sp.use_smooth = False
_sp = cu_path_305.splines.new('POLY'); _sp.points.add(2)
_sp.points.foreach_set('co', [-791.3, 578.5, 0.0, 0.0, -819.2, 573.6, 0.0, 0.0, -814.2, 545.7, 0.0, 0.0])
_sp.order_v = 0
_sp.resolution_u = 1
_sp.resolution_v = 0
_sp.use_endpoint_u = True
_sp.use_smooth = False
cu_path_305.materials.append(mat_white_dark)
cu_path_305.bevel_mode = 'OBJECT'
cu_path_305.resolution_u = 1

# ---- objects
ob_radius_25nm_46_3km = bpy.data.objects.new('Radius 25nm 46.3km', cu_beziercircle_001)
ob_radius_50nm_92_6km = bpy.data.objects.new('Radius 50nm 92.6km', cu_beziercircle)
ob_xtra_line = bpy.data.objects.new('Xtra Line', None)
ob_river_line = bpy.data.objects.new('River Line', cu_river_line)
ob_txt_admil = bpy.data.objects.new('txt ADMIL', txt_text_012)
ob_txt_kandi = bpy.data.objects.new('txt KANDI', txt_text_013)
ob_txt_akevo = bpy.data.objects.new('txt AKEVO', txt_text_014)
ob_txt_ikogu = bpy.data.objects.new('txt IKOGU', txt_text_015)
ob_txt_olpas = bpy.data.objects.new('txt OLPAS', txt_text_016)
ob_txt_idlox = bpy.data.objects.new('txt IDLOX', txt_text_017)
ob_txt_25nm = bpy.data.objects.new('txt 25nm', txt_text_003)
ob_txt_50nm = bpy.data.objects.new('txt 50nm', txt_text)
ob_txt_rwy = bpy.data.objects.new('txt rwy', txt_text_002)
ob_txt_12nm = bpy.data.objects.new('txt 12nm', txt_text_001)
ob_txt_14nm = bpy.data.objects.new('txt 14nm', txt_text_018)
ob_txt_path_050 = bpy.data.objects.new('txt Path 050°', txt_text_004)
ob_txt_path_141 = bpy.data.objects.new('txt Path 141°', txt_text_005)
ob_txt_path_150 = bpy.data.objects.new('txt Path 150°', txt_text_006)
ob_txt_path_187 = bpy.data.objects.new('txt Path 187°', txt_text_007)
ob_txt_path_237 = bpy.data.objects.new('txt Path 237°', txt_text_008)
ob_txt_path_243 = bpy.data.objects.new('txt Path 243°', txt_text_009)
ob_txt_path_290 = bpy.data.objects.new('txt Path 290°', txt_text_010)
ob_txt_path_305 = bpy.data.objects.new('txt Path 305°', txt_text_011)
ob_runway = bpy.data.objects.new('Runway', cu_beziercurve_002)
ob_area_50nm = bpy.data.objects.new('Area 50nm', cu_circle_50_nm__modified)
ob_area_25nm = bpy.data.objects.new('Area 25nm', cu_area_25nm)
ob_basic_area = bpy.data.objects.new('Basic Area', None)
ob_area_12nm = bpy.data.objects.new('Area 12nm', cu_area_25nm_001)
ob_area_14nm = bpy.data.objects.new('Area 14nm', cu_area_25nm_002)
ob_path_line = bpy.data.objects.new('Path Line', None)
ob_path_050 = bpy.data.objects.new('Path 050°', cu_path_050)
ob_path_141 = bpy.data.objects.new('Path 141°', cu_path_141)
ob_path_150 = bpy.data.objects.new('Path 150°', cu_path_150)
ob_path_187 = bpy.data.objects.new('Path 187°', cu_path_187)
ob_path_237 = bpy.data.objects.new('Path 237°', cu_path_237)
ob_path_243 = bpy.data.objects.new('Path 243°', cu_path_243)
ob_path_290 = bpy.data.objects.new('Path 290°', cu_path_290)
ob_path_305 = bpy.data.objects.new('Path 305°', cu_path_305)
ob_00_no_theme_map = bpy.data.objects.new('00_No_Theme_Map', me_plane_009)
ob_01_day_theme_map = bpy.data.objects.new('01_Day_Theme_Map', me_plane_004)
ob_02_night_theme_map = bpy.data.objects.new('02_Night_Theme_Map', me_plane_011)
ob_03_satelite_theme_map = bpy.data.objects.new('03_Satelite_Theme_Map', me_surface_map_runway_bg_001)

# ---- transforms, parenting, visibility, modifiers, constraints
ob_radius_25nm_46_3km.parent = ob_xtra_line
ob_radius_25nm_46_3km.location = (0.0, 0.0, 0.0)
_m = ob_radius_25nm_46_3km.modifiers.new('GeometryNodes', 'NODES')
_m.node_group = ng_line_thickness
_gi = [s.identifier for s in ng_line_thickness.interface.items_tree if s.item_type == 'SOCKET' and s.in_out == 'INPUT']
_m[_gi[1]] = 6.0  # Width
ob_radius_50nm_92_6km.parent = ob_xtra_line
ob_radius_50nm_92_6km.location = (0.0, 0.0, 0.0)
_m = ob_radius_50nm_92_6km.modifiers.new('GeometryNodes', 'NODES')
_m.node_group = ng_line_thickness
_gi = [s.identifier for s in ng_line_thickness.interface.items_tree if s.item_type == 'SOCKET' and s.in_out == 'INPUT']
_m[_gi[1]] = 6.0  # Width
ob_xtra_line.location = (0.0, 0.0, -1.0)
ob_river_line.parent = ob_xtra_line
ob_river_line.location = (0.0, 0.0, 0.0)
ob_river_line.scale = (1.0, 1.0, 0.0)
ob_txt_admil.location = (692.5, -742.3, 0.0)
ob_txt_kandi.location = (404.4, -391.9, 0.0)
ob_txt_akevo.location = (-285.5, -283.1, 0.0)
ob_txt_ikogu.location = (-671.6, -541.1, 0.0)
ob_txt_olpas.location = (-522.5, 114.9, 0.0)
ob_txt_idlox.location = (-811.9, 208.9, 0.0)
ob_txt_25nm.location = (-580.7, 0.0, 0.0)
ob_txt_25nm.rotation_euler = (0.0, -0.0, -3.142)
_m = ob_txt_25nm.modifiers.new('Curve', 'CURVE')
_m.object = ob_radius_25nm_46_3km
ob_txt_50nm.location = (451.4, 0.0, 0.0)
ob_txt_50nm.rotation_euler = (0.0, -0.0, -3.142)
_m = ob_txt_50nm.modifiers.new('Curve', 'CURVE')
_m.object = ob_radius_50nm_92_6km
ob_txt_rwy.location = (5.532, 89.89, 0.0)
ob_txt_12nm.location = (-255.9, 0.0, 0.0)
ob_txt_12nm.rotation_euler = (0.0, -0.0, -3.142)
_m = ob_txt_12nm.modifiers.new('Curve', 'CURVE')
_m.object = ob_area_12nm
ob_txt_14nm.location = (-471.5, 0.0, 0.0)
ob_txt_14nm.rotation_euler = (0.0, -0.0, -3.142)
_m = ob_txt_14nm.modifiers.new('Curve', 'CURVE')
_m.object = ob_area_14nm
ob_txt_path_050.location = (691.5, 4.0, 0.0)
_m = ob_txt_path_050.modifiers.new('Curve', 'CURVE')
_m.object = ob_path_050
ob_txt_path_141.location = (331.1, 4.0, 0.0)
_m = ob_txt_path_141.modifiers.new('Curve', 'CURVE')
_m.object = ob_path_141
ob_txt_path_150.location = (573.6, -60.0, 0.0)
_m = ob_txt_path_150.modifiers.new('Curve', 'CURVE')
_m.object = ob_path_150
ob_txt_path_187.location = (691.5, -4.0, 0.0)
ob_txt_path_187.rotation_euler = (0.0, 0.0, -3.142)
_m = ob_txt_path_187.modifiers.new('Curve', 'CURVE')
_m.object = ob_path_187
ob_txt_path_237.location = (605.1, 60.0, 0.0)
ob_txt_path_237.rotation_euler = (0.0, -0.0, -3.142)
_m = ob_txt_path_237.modifiers.new('Curve', 'CURVE')
_m.object = ob_path_237
ob_txt_path_243.location = (721.6, -4.0, 0.0)
ob_txt_path_243.rotation_euler = (0.0, -0.0, -3.142)
_m = ob_txt_path_243.modifiers.new('Curve', 'CURVE')
_m.object = ob_path_243
ob_txt_path_290.location = (399.3, 60.0, 0.0)
ob_txt_path_290.rotation_euler = (0.0, 0.0, -3.142)
_m = ob_txt_path_290.modifiers.new('Curve', 'CURVE')
_m.object = ob_path_290
ob_txt_path_305.location = (691.5, -4.0, 0.0)
ob_txt_path_305.rotation_euler = (0.0, 0.0, -3.142)
_m = ob_txt_path_305.modifiers.new('Curve', 'CURVE')
_m.object = ob_path_305
ob_runway.parent = ob_basic_area
ob_runway.location = (0.0, 0.0, 0.0)
ob_runway.rotation_euler = (0.0, 0.0, 0.6283)
_m = ob_runway.modifiers.new('GeometryNodes', 'NODES')
_m.node_group = ng_line_thickness
_gi = [s.identifier for s in ng_line_thickness.interface.items_tree if s.item_type == 'SOCKET' and s.in_out == 'INPUT']
_m[_gi[1]] = 6.0  # Width
_m[_gi[3]] = 1  # X Index
ob_area_50nm.parent = ob_basic_area
ob_area_50nm.location = (0.0, 0.0, 0.0)
_m = ob_area_50nm.modifiers.new('GeometryNodes', 'NODES')
_m.node_group = ng_line_thickness
_gi = [s.identifier for s in ng_line_thickness.interface.items_tree if s.item_type == 'SOCKET' and s.in_out == 'INPUT']
_m[_gi[1]] = 6.0  # Width
_m[_gi[3]] = 1  # X Index
ob_area_25nm.parent = ob_basic_area
ob_area_25nm.location = (0.0, 0.0, 0.0)
_m = ob_area_25nm.modifiers.new('GeometryNodes', 'NODES')
_m.node_group = ng_line_thickness
_gi = [s.identifier for s in ng_line_thickness.interface.items_tree if s.item_type == 'SOCKET' and s.in_out == 'INPUT']
_m[_gi[1]] = 6.0  # Width
_m[_gi[3]] = 1  # X Index
ob_basic_area.location = (0.0, 0.0, 0.0)
ob_area_12nm.parent = ob_basic_area
ob_area_12nm.location = (0.0, 0.0, 0.0)
_m = ob_area_12nm.modifiers.new('GeometryNodes', 'NODES')
_m.node_group = ng_line_thickness
_gi = [s.identifier for s in ng_line_thickness.interface.items_tree if s.item_type == 'SOCKET' and s.in_out == 'INPUT']
_m[_gi[1]] = 6.0  # Width
_m[_gi[3]] = 1  # X Index
ob_area_14nm.parent = ob_basic_area
ob_area_14nm.location = (0.0, 0.0, 0.0)
_m = ob_area_14nm.modifiers.new('GeometryNodes', 'NODES')
_m.node_group = ng_line_thickness
_gi = [s.identifier for s in ng_line_thickness.interface.items_tree if s.item_type == 'SOCKET' and s.in_out == 'INPUT']
_m[_gi[1]] = 6.0  # Width
_m[_gi[3]] = 1  # X Index
ob_path_line.location = (0.0, 0.0, 0.0)
ob_path_050.parent = ob_path_line
ob_path_050.location = (0.0, 0.0, 0.0)
_m = ob_path_050.modifiers.new('GeometryNodes', 'NODES')
_m.node_group = ng_line_thickness
_gi = [s.identifier for s in ng_line_thickness.interface.items_tree if s.item_type == 'SOCKET' and s.in_out == 'INPUT']
_m[_gi[1]] = 6.0  # Width
_m[_gi[3]] = 1  # X Index
ob_path_141.parent = ob_path_line
ob_path_141.location = (0.0, 0.0, 0.0)
_m = ob_path_141.modifiers.new('GeometryNodes', 'NODES')
_m.node_group = ng_line_thickness
_gi = [s.identifier for s in ng_line_thickness.interface.items_tree if s.item_type == 'SOCKET' and s.in_out == 'INPUT']
_m[_gi[1]] = 6.0  # Width
_m[_gi[3]] = 1  # X Index
ob_path_150.parent = ob_path_line
ob_path_150.location = (0.0, 0.0, 0.0)
_m = ob_path_150.modifiers.new('GeometryNodes', 'NODES')
_m.node_group = ng_line_thickness
_gi = [s.identifier for s in ng_line_thickness.interface.items_tree if s.item_type == 'SOCKET' and s.in_out == 'INPUT']
_m[_gi[1]] = 6.0  # Width
_m[_gi[3]] = 1  # X Index
ob_path_187.parent = ob_path_line
ob_path_187.location = (0.0, 0.0, 0.0)
_m = ob_path_187.modifiers.new('GeometryNodes', 'NODES')
_m.node_group = ng_line_thickness
_gi = [s.identifier for s in ng_line_thickness.interface.items_tree if s.item_type == 'SOCKET' and s.in_out == 'INPUT']
_m[_gi[1]] = 6.0  # Width
_m[_gi[3]] = 1  # X Index
ob_path_237.parent = ob_path_line
ob_path_237.location = (0.0, 0.0, 0.0)
_m = ob_path_237.modifiers.new('GeometryNodes', 'NODES')
_m.node_group = ng_line_thickness
_gi = [s.identifier for s in ng_line_thickness.interface.items_tree if s.item_type == 'SOCKET' and s.in_out == 'INPUT']
_m[_gi[1]] = 6.0  # Width
_m[_gi[3]] = 1  # X Index
ob_path_243.parent = ob_path_line
ob_path_243.location = (0.0, 0.0, 0.0)
ob_path_243.rotation_euler = (0.0, -0.0, -6.283)
_m = ob_path_243.modifiers.new('GeometryNodes', 'NODES')
_m.node_group = ng_line_thickness
_gi = [s.identifier for s in ng_line_thickness.interface.items_tree if s.item_type == 'SOCKET' and s.in_out == 'INPUT']
_m[_gi[1]] = 6.0  # Width
_m[_gi[3]] = 1  # X Index
ob_path_290.parent = ob_path_line
ob_path_290.location = (0.0, 0.0, 0.0)
_m = ob_path_290.modifiers.new('GeometryNodes', 'NODES')
_m.node_group = ng_line_thickness
_gi = [s.identifier for s in ng_line_thickness.interface.items_tree if s.item_type == 'SOCKET' and s.in_out == 'INPUT']
_m[_gi[1]] = 6.0  # Width
_m[_gi[3]] = 1  # X Index
ob_path_305.parent = ob_path_line
ob_path_305.location = (0.0, 0.0, 0.0)
_m = ob_path_305.modifiers.new('GeometryNodes', 'NODES')
_m.node_group = ng_line_thickness
_gi = [s.identifier for s in ng_line_thickness.interface.items_tree if s.item_type == 'SOCKET' and s.in_out == 'INPUT']
_m[_gi[1]] = 6.0  # Width
_m[_gi[3]] = 1  # X Index
ob_00_no_theme_map.location = (0.0, 0.0, 0.0)
_m = ob_00_no_theme_map.modifiers.new('Text', 'NODES')
_m.node_group = ng_clonemesh
_gi = [s.identifier for s in ng_clonemesh.interface.items_tree if s.item_type == 'SOCKET' and s.in_out == 'INPUT']
_m[_gi[1]] = col_text_item  # Collection
_m[_gi[2]] = 1  # X Index
_m = ob_00_no_theme_map.modifiers.new('Route', 'NODES')
_m.node_group = ng_clonemesh
_gi = [s.identifier for s in ng_clonemesh.interface.items_tree if s.item_type == 'SOCKET' and s.in_out == 'INPUT']
_m[_gi[1]] = col_route_item  # Collection
_m[_gi[2]] = 2  # X Index
ob_01_day_theme_map.location = (0.0, 0.0, 0.0)
_m = ob_01_day_theme_map.modifiers.new('Text', 'NODES')
_m.node_group = ng_clonemesh
_gi = [s.identifier for s in ng_clonemesh.interface.items_tree if s.item_type == 'SOCKET' and s.in_out == 'INPUT']
_m[_gi[1]] = col_text_item  # Collection
_m[_gi[2]] = 1  # X Index
_m[_gi[3]] = 1  # Y Index
_m = ob_01_day_theme_map.modifiers.new('Route', 'NODES')
_m.node_group = ng_clonemesh
_gi = [s.identifier for s in ng_clonemesh.interface.items_tree if s.item_type == 'SOCKET' and s.in_out == 'INPUT']
_m[_gi[1]] = col_route_item  # Collection
_m[_gi[2]] = 2  # X Index
_m[_gi[3]] = 1  # Y Index
_m = ob_01_day_theme_map.modifiers.new('Xtra', 'NODES')
_m.node_group = ng_clonemesh
_gi = [s.identifier for s in ng_clonemesh.interface.items_tree if s.item_type == 'SOCKET' and s.in_out == 'INPUT']
_m[_gi[1]] = col_xtra_item  # Collection
_m[_gi[2]] = 4  # X Index
_m[_gi[3]] = 1  # Y Index
ob_02_night_theme_map.location = (0.0, 0.0, 0.0)
_m = ob_02_night_theme_map.modifiers.new('Text', 'NODES')
_m.node_group = ng_clonemesh
_gi = [s.identifier for s in ng_clonemesh.interface.items_tree if s.item_type == 'SOCKET' and s.in_out == 'INPUT']
_m[_gi[1]] = col_text_item  # Collection
_m[_gi[2]] = 1  # X Index
_m[_gi[3]] = 2  # Y Index
_m = ob_02_night_theme_map.modifiers.new('Route', 'NODES')
_m.node_group = ng_clonemesh
_gi = [s.identifier for s in ng_clonemesh.interface.items_tree if s.item_type == 'SOCKET' and s.in_out == 'INPUT']
_m[_gi[1]] = col_route_item  # Collection
_m[_gi[2]] = 2  # X Index
_m[_gi[3]] = 2  # Y Index
_m = ob_02_night_theme_map.modifiers.new('Xtra', 'NODES')
_m.node_group = ng_clonemesh
_gi = [s.identifier for s in ng_clonemesh.interface.items_tree if s.item_type == 'SOCKET' and s.in_out == 'INPUT']
_m[_gi[1]] = col_xtra_item  # Collection
_m[_gi[2]] = 4  # X Index
_m[_gi[3]] = 2  # Y Index
ob_03_satelite_theme_map.location = (0.0, 0.0, 0.0)
_m = ob_03_satelite_theme_map.modifiers.new('Text', 'NODES')
_m.node_group = ng_clonemesh
_gi = [s.identifier for s in ng_clonemesh.interface.items_tree if s.item_type == 'SOCKET' and s.in_out == 'INPUT']
_m[_gi[1]] = col_text_item  # Collection
_m[_gi[2]] = 1  # X Index
_m[_gi[3]] = 3  # Y Index
_m = ob_03_satelite_theme_map.modifiers.new('Route', 'NODES')
_m.node_group = ng_clonemesh
_gi = [s.identifier for s in ng_clonemesh.interface.items_tree if s.item_type == 'SOCKET' and s.in_out == 'INPUT']
_m[_gi[1]] = col_route_item  # Collection
_m[_gi[2]] = 2  # X Index
_m[_gi[3]] = 3  # Y Index

# ---- collection membership
col_xtra_line.objects.link(ob_radius_25nm_46_3km)
col_xtra_line.objects.link(ob_radius_50nm_92_6km)
col_xtra_line.objects.link(ob_xtra_line)
col_xtra_line.objects.link(ob_river_line)
col_reporting_point.objects.link(ob_txt_admil)
col_reporting_point.objects.link(ob_txt_kandi)
col_reporting_point.objects.link(ob_txt_akevo)
col_reporting_point.objects.link(ob_txt_ikogu)
col_reporting_point.objects.link(ob_txt_olpas)
col_reporting_point.objects.link(ob_txt_idlox)
col_caption.objects.link(ob_txt_25nm)
col_caption.objects.link(ob_txt_50nm)
col_caption.objects.link(ob_txt_rwy)
col_caption.objects.link(ob_txt_12nm)
col_caption.objects.link(ob_txt_14nm)
col_path_line_text.objects.link(ob_txt_path_050)
col_path_line_text.objects.link(ob_txt_path_141)
col_path_line_text.objects.link(ob_txt_path_150)
col_path_line_text.objects.link(ob_txt_path_187)
col_path_line_text.objects.link(ob_txt_path_237)
col_path_line_text.objects.link(ob_txt_path_243)
col_path_line_text.objects.link(ob_txt_path_290)
col_path_line_text.objects.link(ob_txt_path_305)
col_basic_area.objects.link(ob_runway)
col_basic_area.objects.link(ob_area_50nm)
col_basic_area.objects.link(ob_area_25nm)
col_basic_area.objects.link(ob_basic_area)
col_basic_area.objects.link(ob_area_12nm)
col_basic_area.objects.link(ob_area_14nm)
col_basic_area_1.objects.link(ob_path_line)
col_basic_area_1.objects.link(ob_path_050)
col_basic_area_1.objects.link(ob_path_141)
col_basic_area_1.objects.link(ob_path_150)
col_basic_area_1.objects.link(ob_path_187)
col_basic_area_1.objects.link(ob_path_237)
col_basic_area_1.objects.link(ob_path_243)
col_basic_area_1.objects.link(ob_path_290)
col_basic_area_1.objects.link(ob_path_305)
col_all_theme_map.objects.link(ob_00_no_theme_map)
col_all_theme_map.objects.link(ob_01_day_theme_map)
col_all_theme_map.objects.link(ob_02_night_theme_map)
col_all_theme_map.objects.link(ob_03_satelite_theme_map)
def _layer_coll(name, lc=None):
    lc = lc or bpy.context.view_layer.layer_collection
    for c in lc.children:
        if c.name == name: return c
        r = _layer_coll(name, c)
        if r: return r
_layer_coll('Reference_Image').exclude = True
_layer_coll('Map_Item').exclude = True
_layer_coll('Xtra_Item').exclude = True
_layer_coll('Xtra Line').exclude = True
_layer_coll('Text_Item').exclude = True
_layer_coll('Reporting Point').exclude = True
_layer_coll('Caption').exclude = True
_layer_coll('Path Line Text').exclude = True
_layer_coll('Route_Item').exclude = True
_layer_coll('Basic Area').exclude = True
_layer_coll('Basic Area 1').exclude = True

# ---- scene / render settings (as saved in the file)
scene.frame_start = 1; scene.frame_end = 250; scene.frame_set(1)
scene.render.engine = 'BLENDER_EEVEE_NEXT'
scene.cycles.sampling_pattern = 'TABULATED_SOBOL'
scene.cycles.use_light_tree = False
scene.view_settings.view_transform = 'Filmic'
bpy.context.view_layer.update()

# ---- added for rendering (the .blend has no active camera and no usable light): camera, sun
cam_auto = bpy.data.cameras.new('AutoCamera')
cam_auto.lens = 50.0
cam_auto.sensor_width = 36.0
cam_auto.clip_end = 75940.7
ob_auto_camera = bpy.data.objects.new('AutoCamera', cam_auto)
scene.collection.objects.link(ob_auto_camera)
ob_auto_camera.location = (4327.12, -5204.22, 3457.2)
ob_auto_camera.rotation_euler = (1.09748, -7.21219e-08, 0.694738)
scene.camera = ob_auto_camera
light_auto_sun = bpy.data.lights.new('AutoSun', 'SUN')
light_auto_sun.energy = 3.0
light_auto_sun.angle = 0.0523599
ob_auto_sun = bpy.data.objects.new('AutoSun', light_auto_sun)
scene.collection.objects.link(ob_auto_sun)
ob_auto_sun.rotation_euler = (0.872665, 0.174533, 0.523599)
bpy.context.view_layer.update()
